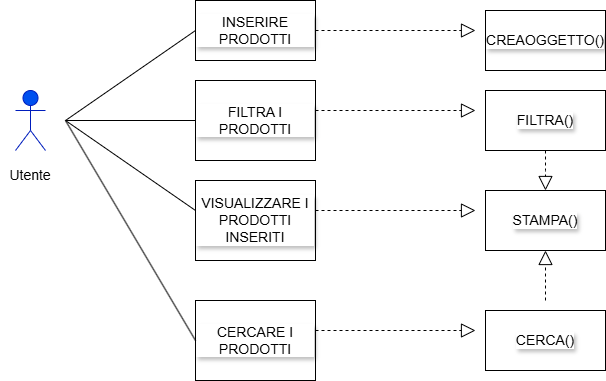

The diagram above was exported from draw.io. Its source (the exported page's mxGraphModel, read from the mxfile embedded in the PNG):
<mxGraphModel dx="1044" dy="542" grid="1" gridSize="10" guides="1" tooltips="1" connect="1" arrows="1" fold="1" page="1" pageScale="1" pageWidth="827" pageHeight="1169" background="light-dark(#FFFFFF,#000000)" math="0" shadow="0">
  <root>
    <mxCell id="0" />
    <mxCell id="1" parent="0" />
    <mxCell id="5VZ0l28bZUmrCM7zMQpA-1" value="Actor" style="shape=umlActor;verticalLabelPosition=bottom;verticalAlign=top;html=1;outlineConnect=0;fillColor=#0050ef;fontColor=#ffffff;strokeColor=#001DBC;" parent="1" vertex="1">
      <mxGeometry x="90" y="200" width="30" height="60" as="geometry" />
    </mxCell>
    <mxCell id="5VZ0l28bZUmrCM7zMQpA-2" value="Utente" style="text;html=1;align=center;verticalAlign=middle;whiteSpace=wrap;rounded=0;fontSize=14;" parent="1" vertex="1">
      <mxGeometry x="75" y="270" width="60" height="30" as="geometry" />
    </mxCell>
    <mxCell id="5VZ0l28bZUmrCM7zMQpA-6" value="INSERIRE PRODOTTI" style="rounded=0;whiteSpace=wrap;html=1;labelBackgroundColor=light-dark(#FFFFFF,#2BB7FF);fontSize=14;fontColor=light-dark(#000000, #0d0d0d);textShadow=1;strokeColor=light-dark(#000000,#00FFFF);" parent="1" vertex="1">
      <mxGeometry x="270" y="110" width="120" height="60" as="geometry" />
    </mxCell>
    <mxCell id="5VZ0l28bZUmrCM7zMQpA-7" value="VISUALIZZARE I PRODOTTI INSERITI" style="rounded=0;whiteSpace=wrap;html=1;labelBackgroundColor=light-dark(#FFFFFF,#2BB7FF);fontSize=14;fontColor=light-dark(#000000, #0d0d0d);textShadow=1;strokeColor=light-dark(#000000,#00FFFF);" parent="1" vertex="1">
      <mxGeometry x="270" y="290" width="120" height="80" as="geometry" />
    </mxCell>
    <mxCell id="5VZ0l28bZUmrCM7zMQpA-10" value="" style="endArrow=block;dashed=1;endFill=0;endSize=12;html=1;rounded=0;" parent="1" edge="1">
      <mxGeometry width="160" relative="1" as="geometry">
        <mxPoint x="390" y="320" as="sourcePoint" />
        <mxPoint x="550" y="320" as="targetPoint" />
      </mxGeometry>
    </mxCell>
    <mxCell id="5VZ0l28bZUmrCM7zMQpA-11" value="STAMPA()" style="rounded=0;whiteSpace=wrap;html=1;labelBackgroundColor=light-dark(#FFFFFF,#2BB7FF);fontSize=14;fontColor=light-dark(#000000, #0d0d0d);textShadow=1;strokeColor=light-dark(#000000,#00FFFF);" parent="1" vertex="1">
      <mxGeometry x="560" y="300" width="120" height="60" as="geometry" />
    </mxCell>
    <mxCell id="5VZ0l28bZUmrCM7zMQpA-12" value="" style="endArrow=block;dashed=1;endFill=0;endSize=12;html=1;rounded=0;" parent="1" edge="1">
      <mxGeometry width="160" relative="1" as="geometry">
        <mxPoint x="390" y="140" as="sourcePoint" />
        <mxPoint x="550" y="140" as="targetPoint" />
      </mxGeometry>
    </mxCell>
    <mxCell id="5VZ0l28bZUmrCM7zMQpA-13" value="CREAOGGETTO()" style="rounded=0;whiteSpace=wrap;html=1;labelBackgroundColor=light-dark(#FFFFFF,#2BB7FF);fontSize=14;fontColor=light-dark(#000000, #0d0d0d);textShadow=1;strokeColor=light-dark(#000000,#00FFFF);" parent="1" vertex="1">
      <mxGeometry x="560" y="120" width="120" height="60" as="geometry" />
    </mxCell>
    <mxCell id="AmVBWy7b13M_BCF10f9Q-1" value="" style="endArrow=none;html=1;rounded=0;entryX=0;entryY=0.375;entryDx=0;entryDy=0;entryPerimeter=0;exitX=0;exitY=0.5;exitDx=0;exitDy=0;" edge="1" parent="1" source="5VZ0l28bZUmrCM7zMQpA-6" target="5VZ0l28bZUmrCM7zMQpA-7">
      <mxGeometry width="50" height="50" relative="1" as="geometry">
        <mxPoint x="260" y="140" as="sourcePoint" />
        <mxPoint x="440" y="260" as="targetPoint" />
        <Array as="points">
          <mxPoint x="140" y="230" />
        </Array>
      </mxGeometry>
    </mxCell>
    <mxCell id="AmVBWy7b13M_BCF10f9Q-2" value="FILTRA I PRODOTTI" style="rounded=0;whiteSpace=wrap;html=1;labelBackgroundColor=light-dark(#FFFFFF,#2BB7FF);fontSize=14;fontColor=light-dark(#000000, #0d0d0d);textShadow=1;strokeColor=light-dark(#000000,#00FFFF);" vertex="1" parent="1">
      <mxGeometry x="270" y="190" width="120" height="80" as="geometry" />
    </mxCell>
    <mxCell id="AmVBWy7b13M_BCF10f9Q-3" value="" style="endArrow=block;dashed=1;endFill=0;endSize=12;html=1;rounded=0;" edge="1" parent="1">
      <mxGeometry width="160" relative="1" as="geometry">
        <mxPoint x="390" y="220" as="sourcePoint" />
        <mxPoint x="550" y="220" as="targetPoint" />
      </mxGeometry>
    </mxCell>
    <mxCell id="AmVBWy7b13M_BCF10f9Q-4" value="FILTRA()" style="rounded=0;whiteSpace=wrap;html=1;labelBackgroundColor=light-dark(#FFFFFF,#2BB7FF);fontSize=14;fontColor=light-dark(#000000, #0d0d0d);textShadow=1;strokeColor=light-dark(#000000,#00FFFF);" vertex="1" parent="1">
      <mxGeometry x="560" y="200" width="120" height="60" as="geometry" />
    </mxCell>
    <mxCell id="AmVBWy7b13M_BCF10f9Q-5" value="" style="endArrow=block;dashed=1;endFill=0;endSize=12;html=1;rounded=0;exitX=0.5;exitY=1;exitDx=0;exitDy=0;entryX=0.5;entryY=0;entryDx=0;entryDy=0;" edge="1" parent="1" source="AmVBWy7b13M_BCF10f9Q-4" target="5VZ0l28bZUmrCM7zMQpA-11">
      <mxGeometry width="160" relative="1" as="geometry">
        <mxPoint x="600" y="260" as="sourcePoint" />
        <mxPoint x="670" y="280" as="targetPoint" />
        <Array as="points">
          <mxPoint x="620" y="270" />
          <mxPoint x="620" y="280" />
        </Array>
      </mxGeometry>
    </mxCell>
    <mxCell id="AmVBWy7b13M_BCF10f9Q-7" value="CERCARE I PRODOTTI" style="rounded=0;whiteSpace=wrap;html=1;labelBackgroundColor=light-dark(#FFFFFF,#2BB7FF);fontSize=14;fontColor=light-dark(#000000, #0d0d0d);textShadow=1;strokeColor=light-dark(#000000,#00FFFF);" vertex="1" parent="1">
      <mxGeometry x="270" y="410" width="120" height="80" as="geometry" />
    </mxCell>
    <mxCell id="AmVBWy7b13M_BCF10f9Q-8" value="" style="endArrow=block;dashed=1;endFill=0;endSize=12;html=1;rounded=0;" edge="1" parent="1">
      <mxGeometry width="160" relative="1" as="geometry">
        <mxPoint x="390" y="440" as="sourcePoint" />
        <mxPoint x="550" y="440" as="targetPoint" />
      </mxGeometry>
    </mxCell>
    <mxCell id="AmVBWy7b13M_BCF10f9Q-9" value="CERCA()" style="rounded=0;whiteSpace=wrap;html=1;labelBackgroundColor=light-dark(#FFFFFF,#2BB7FF);fontSize=14;fontColor=light-dark(#000000, #0d0d0d);textShadow=1;strokeColor=light-dark(#000000,#00FFFF);" vertex="1" parent="1">
      <mxGeometry x="560" y="420" width="120" height="60" as="geometry" />
    </mxCell>
    <mxCell id="AmVBWy7b13M_BCF10f9Q-10" value="" style="endArrow=block;dashed=1;endFill=0;endSize=12;html=1;rounded=0;" edge="1" parent="1">
      <mxGeometry width="160" relative="1" as="geometry">
        <mxPoint x="620" y="410" as="sourcePoint" />
        <mxPoint x="620" y="360" as="targetPoint" />
      </mxGeometry>
    </mxCell>
    <mxCell id="AmVBWy7b13M_BCF10f9Q-11" value="" style="endArrow=none;html=1;rounded=0;entryX=0;entryY=0.5;entryDx=0;entryDy=0;" edge="1" parent="1" target="AmVBWy7b13M_BCF10f9Q-2">
      <mxGeometry width="50" height="50" relative="1" as="geometry">
        <mxPoint x="140" y="230" as="sourcePoint" />
        <mxPoint x="230" y="190" as="targetPoint" />
      </mxGeometry>
    </mxCell>
    <mxCell id="AmVBWy7b13M_BCF10f9Q-12" value="" style="endArrow=none;html=1;rounded=0;entryX=0;entryY=0.5;entryDx=0;entryDy=0;" edge="1" parent="1" target="AmVBWy7b13M_BCF10f9Q-7">
      <mxGeometry width="50" height="50" relative="1" as="geometry">
        <mxPoint x="140" y="230" as="sourcePoint" />
        <mxPoint x="240" y="370" as="targetPoint" />
      </mxGeometry>
    </mxCell>
  </root>
</mxGraphModel>